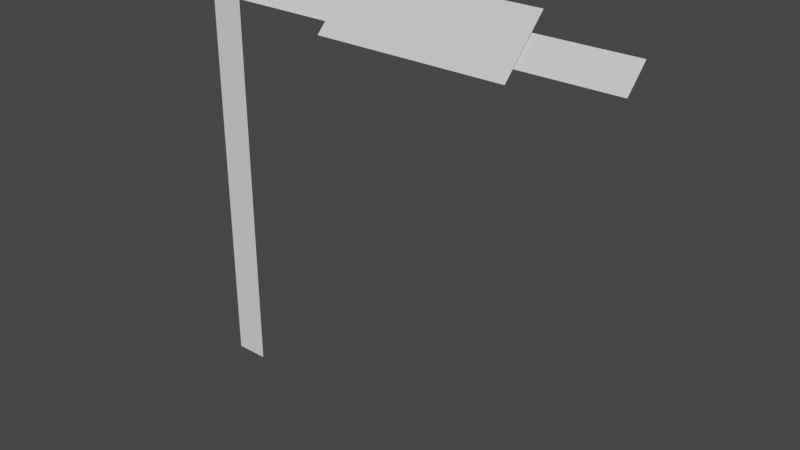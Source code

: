 # Source: LampuMerah.blend  (saved by Blender 3.5.10; exported with 4.5.12 LTS)
import bpy
from mathutils import Matrix  # noqa: F401  (used for matrix-valued properties, if any)

bpy.ops.wm.read_factory_settings(use_empty=True)
scene = bpy.context.scene
scene.name = 'Scene'

# ---- collections
col_collection = bpy.data.collections.new('Collection'); scene.collection.children.link(col_collection)

# ---- materials (node trees are filled in below, after node groups)
mat_dasar = bpy.data.materials.new('Dasar')
mat_dasar.use_transparent_shadow = False

# ---- material node trees
mat_dasar.use_nodes = True; mat_dasar.node_tree.nodes.clear()
_N = mat_dasar.node_tree.nodes; _L = mat_dasar.node_tree.links
n0 = _N.new('ShaderNodeBsdfPrincipled'); n0.name = 'Principled BSDF'; n0.location = (10, 300)
n0.distribution = 'GGX'
n0.subsurface_method = 'RANDOM_WALK_SKIN'
n0.inputs[3].default_value = 1.45
n0.inputs[27].default_value = (0.0, 0.0, 0.0, 1.0)
n0.inputs[28].default_value = 1.0
n1 = _N.new('ShaderNodeOutputMaterial'); n1.name = 'Material Output'; n1.location = (300, 300)
_L.new(n0.outputs[0], n1.inputs[0])
n1.is_active_output = True

# ---- world
world_world = bpy.data.worlds.new('World'); scene.world = world_world
world_world.use_nodes = True; world_world.node_tree.nodes.clear()
_N = world_world.node_tree.nodes; _L = world_world.node_tree.links
n0 = _N.new('ShaderNodeOutputWorld'); n0.name = 'World Output'; n0.location = (300, 300)
n1 = _N.new('ShaderNodeBackground'); n1.name = 'Background'; n1.location = (10, 300)
n1.inputs[0].default_value = (0.05088, 0.05088, 0.05088, 1.0)
_L.new(n1.outputs[0], n0.inputs[0])
n0.is_active_output = True
world_world.color = (0.05088, 0.05088, 0.05088)
world_world.use_sun_shadow = False
world_world.sun_shadow_jitter_overblur = 0.0

# ---- meshes
me_cube = bpy.data.meshes.new('Cube')
me_cube.from_pydata([(-1.088, -0.2036, -2.627), (-0.5756, -0.2036, -2.627), (-1.088, -0.2036, 3.268), (-0.5756, -0.2036, 3.268), (-1.088, 0.1434, 3.613), (-0.5756, 0.1434, 3.613), (5.461, -0.2036, 3.268), (5.461, 0.1434, 3.613)], [], [(1, 3, 2, 0), (2, 3, 5, 4), (5, 3, 6, 7)])
_uv = me_cube.uv_layers.new(name='UVMap')
_uv.uv.foreach_set('vector', [0.375, 0.75, 0.6047, 0.75, 0.6047, 1.0, 0.375, 1.0, 0.6047, 1.0, 0.6047, 0.75, 0.6047, 0.75, 0.6047, 1.0, 0.6047, 0.75, 0.6047, 0.75, 0.6047, 0.75, 0.6047, 0.75])
me_cube.update()
me_cube_003 = bpy.data.meshes.new('Cube.003')
me_cube_003.from_pydata([(9.099e-15, -0.5104, -1.457), (9.099e-15, 0.5104, -1.457), (-8.997e-08, -0.5104, 1.454), (-8.997e-08, 0.5104, 1.454)], [], [(0, 1, 3, 2)])
_uv = me_cube_003.uv_layers.new(name='UVMap')
_uv.uv.foreach_set('vector', [0.375, 0.0, 0.375, 0.25, 0.375, 0.25, 0.375, 0.0])
me_cube_003.materials.append(mat_dasar)
me_cube_003.update()

# ---- objects
ob_cube = bpy.data.objects.new('Cube', me_cube)
ob_cube_002 = bpy.data.objects.new('Cube.002', me_cube_003)

# ---- transforms, parenting, visibility, modifiers, constraints
ob_cube.location = (0.8602, 0.244, 0.1586)
ob_cube_002.location = (3.434, 0.1841, 3.666)
ob_cube_002.rotation_euler = (1.571, 0.7854, 1.571)

# ---- collection membership
col_collection.objects.link(ob_cube)
col_collection.objects.link(ob_cube_002)

# ---- scene / render settings (as saved in the file)
scene.frame_start = 1; scene.frame_end = 250; scene.frame_set(1)
scene.render.engine = 'BLENDER_EEVEE_NEXT'
scene.cycles.sampling_pattern = 'TABULATED_SOBOL'
scene.view_settings.view_transform = 'Filmic'
bpy.context.view_layer.update()

# ---- added for rendering (the .blend has no active camera and no usable light): camera, sun
cam_auto = bpy.data.cameras.new('AutoCamera')
cam_auto.lens = 50.0
cam_auto.sensor_width = 36.0
cam_auto.clip_end = 1000.0
ob_auto_camera = bpy.data.objects.new('AutoCamera', cam_auto)
scene.collection.objects.link(ob_auto_camera)
ob_auto_camera.location = (11.607, -10.0878, 7.62685)
ob_auto_camera.rotation_euler = (1.09748, -7.21219e-08, 0.694738)
scene.camera = ob_auto_camera
light_auto_sun = bpy.data.lights.new('AutoSun', 'SUN')
light_auto_sun.energy = 3.0
light_auto_sun.angle = 0.0523599
ob_auto_sun = bpy.data.objects.new('AutoSun', light_auto_sun)
scene.collection.objects.link(ob_auto_sun)
ob_auto_sun.rotation_euler = (0.872665, 0.174533, 0.523599)
bpy.context.view_layer.update()
